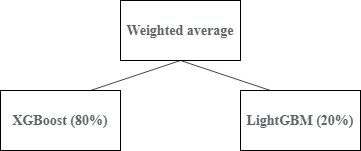

The diagram above was exported from draw.io. Its source (the exported page's mxGraphModel, read from the mxfile embedded in the PNG):
<mxGraphModel dx="782" dy="420" grid="1" gridSize="10" guides="1" tooltips="1" connect="1" arrows="1" fold="1" page="1" pageScale="1" pageWidth="850" pageHeight="1100" math="0" shadow="0">
  <root>
    <mxCell id="0" />
    <mxCell id="1" parent="0" />
    <mxCell id="B06EPvQU-fGRmeOSnpbu-1" value="&lt;b style=&quot;color: rgb(95 , 99 , 104) ; font-family: &amp;#34;times new roman&amp;#34; ; font-size: 14px ; text-align: left&quot;&gt;Weighted average&lt;/b&gt;" style="rounded=0;whiteSpace=wrap;html=1;" vertex="1" parent="1">
      <mxGeometry x="320" y="240" width="120" height="60" as="geometry" />
    </mxCell>
    <mxCell id="B06EPvQU-fGRmeOSnpbu-2" value="&lt;p style=&quot;text-align: left&quot;&gt;&lt;font color=&quot;#5f6368&quot; face=&quot;Times New Roman&quot;&gt;&lt;span style=&quot;font-size: 14px ; background-color: rgb(255 , 255 , 255)&quot;&gt;&lt;b&gt;LightGBM (20%)&lt;/b&gt;&lt;/span&gt;&lt;/font&gt;&lt;/p&gt;" style="rounded=0;whiteSpace=wrap;html=1;" vertex="1" parent="1">
      <mxGeometry x="440" y="330" width="120" height="60" as="geometry" />
    </mxCell>
    <mxCell id="B06EPvQU-fGRmeOSnpbu-3" value="&lt;p style=&quot;text-align: left&quot;&gt;&lt;span style=&quot;font-weight: bold ; color: rgb(95 , 99 , 104) ; font-size: 14px ; background-color: rgb(255 , 255 , 255)&quot;&gt;&lt;font face=&quot;Times New Roman&quot;&gt;XGBoost (80%)&lt;/font&gt;&lt;/span&gt;&lt;br&gt;&lt;/p&gt;" style="rounded=0;whiteSpace=wrap;html=1;" vertex="1" parent="1">
      <mxGeometry x="200" y="330" width="120" height="60" as="geometry" />
    </mxCell>
    <mxCell id="B06EPvQU-fGRmeOSnpbu-7" value="" style="endArrow=none;html=1;labelBackgroundColor=#ffffff;fontFamily=Times New Roman;fontSize=16;opacity=70;entryX=0.5;entryY=1;entryDx=0;entryDy=0;exitX=0.75;exitY=0;exitDx=0;exitDy=0;" edge="1" parent="1" source="B06EPvQU-fGRmeOSnpbu-3" target="B06EPvQU-fGRmeOSnpbu-1">
      <mxGeometry width="50" height="50" relative="1" as="geometry">
        <mxPoint x="380" y="370" as="sourcePoint" />
        <mxPoint x="430" y="320" as="targetPoint" />
      </mxGeometry>
    </mxCell>
    <mxCell id="B06EPvQU-fGRmeOSnpbu-8" value="" style="endArrow=none;html=1;labelBackgroundColor=#ffffff;fontFamily=Times New Roman;fontSize=16;opacity=70;entryX=0.25;entryY=0;entryDx=0;entryDy=0;exitX=0.5;exitY=1;exitDx=0;exitDy=0;" edge="1" parent="1" source="B06EPvQU-fGRmeOSnpbu-1" target="B06EPvQU-fGRmeOSnpbu-2">
      <mxGeometry width="50" height="50" relative="1" as="geometry">
        <mxPoint x="380" y="370" as="sourcePoint" />
        <mxPoint x="430" y="320" as="targetPoint" />
      </mxGeometry>
    </mxCell>
  </root>
</mxGraphModel>